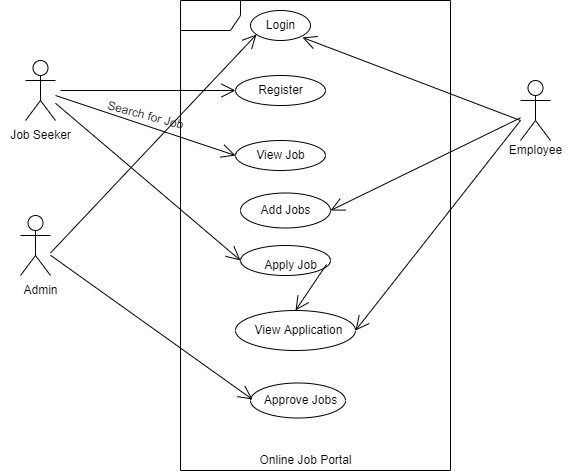

The diagram above was exported from draw.io. Its source (the exported page's mxGraphModel, read from the mxfile embedded in the PNG):
<mxGraphModel dx="868" dy="393" grid="1" gridSize="10" guides="1" tooltips="1" connect="1" arrows="1" fold="1" page="1" pageScale="1" pageWidth="850" pageHeight="1100" math="0" shadow="0">
  <root>
    <object label="" JobSeeker="" id="0">
      <mxCell />
    </object>
    <mxCell id="1" parent="0" />
    <mxCell id="JO1jIU529UHYelIGnX5n-1" value="Actor" style="shape=umlActor;verticalLabelPosition=bottom;verticalAlign=top;outlineConnect=0;align=center;horizontal=1;fontColor=none;noLabel=1;html=1;" parent="1" vertex="1">
      <mxGeometry x="105" y="90" width="30" height="60" as="geometry" />
    </mxCell>
    <mxCell id="BQjPdHukYRmQDQWswT2G-1" value="Job Seeker" style="text;html=1;resizable=0;autosize=1;align=center;verticalAlign=middle;points=[];fillColor=none;strokeColor=none;rounded=0;" parent="1" vertex="1">
      <mxGeometry x="80" y="155" width="80" height="20" as="geometry" />
    </mxCell>
    <mxCell id="BQjPdHukYRmQDQWswT2G-2" value="frame" style="shape=umlFrame;fontColor=none;noLabel=1;" parent="1" vertex="1">
      <mxGeometry x="260" y="30" width="270" height="470" as="geometry" />
    </mxCell>
    <mxCell id="BQjPdHukYRmQDQWswT2G-3" value="Actor" style="shape=umlActor;verticalLabelPosition=bottom;verticalAlign=top;outlineConnect=0;fontColor=none;noLabel=1;" parent="1" vertex="1">
      <mxGeometry x="100" y="245" width="30" height="60" as="geometry" />
    </mxCell>
    <mxCell id="BQjPdHukYRmQDQWswT2G-4" value="Admin" style="text;html=1;resizable=0;autosize=1;align=center;verticalAlign=middle;points=[];fillColor=none;strokeColor=none;rounded=0;fontColor=none;" parent="1" vertex="1">
      <mxGeometry x="95" y="310" width="50" height="20" as="geometry" />
    </mxCell>
    <mxCell id="BQjPdHukYRmQDQWswT2G-5" value="Actor" style="shape=umlActor;verticalLabelPosition=bottom;verticalAlign=top;html=1;outlineConnect=0;fontColor=none;noLabel=1;" parent="1" vertex="1">
      <mxGeometry x="600" y="110" width="30" height="60" as="geometry" />
    </mxCell>
    <mxCell id="BQjPdHukYRmQDQWswT2G-6" value="Employee" style="text;html=1;resizable=0;autosize=1;align=center;verticalAlign=middle;points=[];fillColor=none;strokeColor=none;rounded=0;fontColor=none;" parent="1" vertex="1">
      <mxGeometry x="580" y="170" width="70" height="20" as="geometry" />
    </mxCell>
    <mxCell id="BQjPdHukYRmQDQWswT2G-7" value="" style="ellipse;whiteSpace=wrap;html=1;fontColor=none;" parent="1" vertex="1">
      <mxGeometry x="330" y="40" width="60" height="30" as="geometry" />
    </mxCell>
    <mxCell id="BQjPdHukYRmQDQWswT2G-8" value="Login" style="text;html=1;resizable=0;autosize=1;align=center;verticalAlign=middle;points=[];fillColor=none;strokeColor=none;rounded=0;fontColor=none;" parent="1" vertex="1">
      <mxGeometry x="340" y="45" width="40" height="20" as="geometry" />
    </mxCell>
    <mxCell id="BQjPdHukYRmQDQWswT2G-9" value="" style="ellipse;whiteSpace=wrap;html=1;fontColor=none;" parent="1" vertex="1">
      <mxGeometry x="315" y="105" width="90" height="30" as="geometry" />
    </mxCell>
    <mxCell id="BQjPdHukYRmQDQWswT2G-10" value="Register" style="text;html=1;resizable=0;autosize=1;align=center;verticalAlign=middle;points=[];fillColor=none;strokeColor=none;rounded=0;fontColor=none;" parent="1" vertex="1">
      <mxGeometry x="330" y="110" width="60" height="20" as="geometry" />
    </mxCell>
    <mxCell id="BQjPdHukYRmQDQWswT2G-11" value="" style="ellipse;whiteSpace=wrap;html=1;fontColor=none;" parent="1" vertex="1">
      <mxGeometry x="315" y="170" width="90" height="30" as="geometry" />
    </mxCell>
    <mxCell id="BQjPdHukYRmQDQWswT2G-12" value="View Job" style="text;html=1;resizable=0;autosize=1;align=center;verticalAlign=middle;points=[];fillColor=none;strokeColor=none;rounded=0;fontColor=none;" parent="1" vertex="1">
      <mxGeometry x="330" y="175" width="60" height="20" as="geometry" />
    </mxCell>
    <mxCell id="BQjPdHukYRmQDQWswT2G-13" value="" style="endArrow=open;endFill=1;endSize=12;html=1;rounded=0;fontColor=none;entryX=0;entryY=0.5;entryDx=0;entryDy=0;" parent="1" target="BQjPdHukYRmQDQWswT2G-9" edge="1">
      <mxGeometry width="160" relative="1" as="geometry">
        <mxPoint x="140" y="120" as="sourcePoint" />
        <mxPoint x="350" y="120" as="targetPoint" />
      </mxGeometry>
    </mxCell>
    <mxCell id="BQjPdHukYRmQDQWswT2G-14" value="" style="endArrow=open;endFill=1;endSize=12;html=1;rounded=0;fontColor=none;entryX=0;entryY=0.5;entryDx=0;entryDy=0;" parent="1" source="JO1jIU529UHYelIGnX5n-1" target="BQjPdHukYRmQDQWswT2G-11" edge="1">
      <mxGeometry width="160" relative="1" as="geometry">
        <mxPoint x="170" y="169" as="sourcePoint" />
        <mxPoint x="330" y="169" as="targetPoint" />
      </mxGeometry>
    </mxCell>
    <mxCell id="BQjPdHukYRmQDQWswT2G-16" value="Search for Job" style="text;html=1;resizable=0;autosize=1;align=center;verticalAlign=middle;points=[];fillColor=none;strokeColor=none;rounded=0;fontColor=none;rotation=15;" parent="1" vertex="1">
      <mxGeometry x="180" y="135" width="90" height="20" as="geometry" />
    </mxCell>
    <mxCell id="BQjPdHukYRmQDQWswT2G-18" value="" style="ellipse;whiteSpace=wrap;html=1;fontColor=none;" parent="1" vertex="1">
      <mxGeometry x="320" y="275" width="90" height="30" as="geometry" />
    </mxCell>
    <mxCell id="BQjPdHukYRmQDQWswT2G-19" value="Apply Job" style="text;html=1;resizable=0;autosize=1;align=center;verticalAlign=middle;points=[];fillColor=none;strokeColor=none;rounded=0;fontColor=none;" parent="1" vertex="1">
      <mxGeometry x="335" y="285" width="70" height="20" as="geometry" />
    </mxCell>
    <mxCell id="BQjPdHukYRmQDQWswT2G-20" value="" style="ellipse;whiteSpace=wrap;html=1;fontColor=none;" parent="1" vertex="1">
      <mxGeometry x="330" y="412.5" width="95" height="35" as="geometry" />
    </mxCell>
    <mxCell id="BQjPdHukYRmQDQWswT2G-21" value="Approve Jobs" style="text;html=1;resizable=0;autosize=1;align=center;verticalAlign=middle;points=[];fillColor=none;strokeColor=none;rounded=0;fontColor=none;" parent="1" vertex="1">
      <mxGeometry x="335" y="420" width="90" height="20" as="geometry" />
    </mxCell>
    <mxCell id="BQjPdHukYRmQDQWswT2G-22" value="" style="ellipse;whiteSpace=wrap;html=1;fontColor=none;" parent="1" vertex="1">
      <mxGeometry x="320" y="222.5" width="90" height="35" as="geometry" />
    </mxCell>
    <mxCell id="BQjPdHukYRmQDQWswT2G-23" value="Add Jobs" style="text;html=1;resizable=0;autosize=1;align=center;verticalAlign=middle;points=[];fillColor=none;strokeColor=none;rounded=0;fontColor=none;" parent="1" vertex="1">
      <mxGeometry x="330" y="230" width="70" height="20" as="geometry" />
    </mxCell>
    <mxCell id="BQjPdHukYRmQDQWswT2G-24" value="" style="ellipse;whiteSpace=wrap;html=1;fontColor=none;" parent="1" vertex="1">
      <mxGeometry x="315" y="340" width="120" height="40" as="geometry" />
    </mxCell>
    <mxCell id="BQjPdHukYRmQDQWswT2G-25" value="View Application" style="text;html=1;resizable=0;autosize=1;align=center;verticalAlign=middle;points=[];fillColor=none;strokeColor=none;rounded=0;fontColor=none;" parent="1" vertex="1">
      <mxGeometry x="327.5" y="350" width="100" height="20" as="geometry" />
    </mxCell>
    <mxCell id="BQjPdHukYRmQDQWswT2G-26" value="" style="endArrow=open;endFill=1;endSize=12;html=1;rounded=0;fontColor=none;entryX=0;entryY=0.5;entryDx=0;entryDy=0;" parent="1" source="JO1jIU529UHYelIGnX5n-1" target="BQjPdHukYRmQDQWswT2G-18" edge="1">
      <mxGeometry width="160" relative="1" as="geometry">
        <mxPoint x="135" y="207.5" as="sourcePoint" />
        <mxPoint x="280" y="230" as="targetPoint" />
      </mxGeometry>
    </mxCell>
    <mxCell id="BQjPdHukYRmQDQWswT2G-27" value="" style="endArrow=open;endFill=1;endSize=12;html=1;rounded=0;fontColor=none;entryX=-0.1;entryY=0.95;entryDx=0;entryDy=0;entryPerimeter=0;" parent="1" target="BQjPdHukYRmQDQWswT2G-8" edge="1">
      <mxGeometry width="160" relative="1" as="geometry">
        <mxPoint x="130" y="282.5" as="sourcePoint" />
        <mxPoint x="290" y="282.5" as="targetPoint" />
      </mxGeometry>
    </mxCell>
    <mxCell id="BQjPdHukYRmQDQWswT2G-28" value="" style="endArrow=open;endFill=1;endSize=12;html=1;rounded=0;fontColor=none;entryX=-0.033;entryY=0.45;entryDx=0;entryDy=0;entryPerimeter=0;" parent="1" edge="1" target="BQjPdHukYRmQDQWswT2G-21">
      <mxGeometry width="160" relative="1" as="geometry">
        <mxPoint x="130" y="284.75" as="sourcePoint" />
        <mxPoint x="290" y="295.25" as="targetPoint" />
      </mxGeometry>
    </mxCell>
    <mxCell id="BQjPdHukYRmQDQWswT2G-29" value="" style="endArrow=open;endFill=1;endSize=12;html=1;rounded=0;fontColor=none;entryX=1;entryY=0.5;entryDx=0;entryDy=0;" parent="1" source="BQjPdHukYRmQDQWswT2G-5" target="BQjPdHukYRmQDQWswT2G-22" edge="1">
      <mxGeometry width="160" relative="1" as="geometry">
        <mxPoint x="570" y="190" as="sourcePoint" />
        <mxPoint x="695" y="250" as="targetPoint" />
      </mxGeometry>
    </mxCell>
    <mxCell id="BQjPdHukYRmQDQWswT2G-30" value="" style="endArrow=open;endFill=1;endSize=12;html=1;rounded=0;fontColor=none;entryX=1;entryY=0.5;entryDx=0;entryDy=0;" parent="1" target="BQjPdHukYRmQDQWswT2G-24" edge="1">
      <mxGeometry width="160" relative="1" as="geometry">
        <mxPoint x="600" y="150" as="sourcePoint" />
        <mxPoint x="700" y="292" as="targetPoint" />
      </mxGeometry>
    </mxCell>
    <mxCell id="BQjPdHukYRmQDQWswT2G-34" value="" style="endArrow=open;endFill=1;endSize=12;html=1;rounded=0;fontColor=none;entryX=1.05;entryY=1.1;entryDx=0;entryDy=0;entryPerimeter=0;" parent="1" target="BQjPdHukYRmQDQWswT2G-8" edge="1">
      <mxGeometry width="160" relative="1" as="geometry">
        <mxPoint x="600" y="150" as="sourcePoint" />
        <mxPoint x="565" y="105" as="targetPoint" />
      </mxGeometry>
    </mxCell>
    <mxCell id="BQjPdHukYRmQDQWswT2G-35" value="" style="endArrow=open;endFill=1;endSize=12;html=1;rounded=0;fontColor=none;entryX=0.5;entryY=0;entryDx=0;entryDy=0;exitX=1.014;exitY=0.45;exitDx=0;exitDy=0;exitPerimeter=0;" parent="1" source="BQjPdHukYRmQDQWswT2G-19" target="BQjPdHukYRmQDQWswT2G-24" edge="1">
      <mxGeometry width="160" relative="1" as="geometry">
        <mxPoint x="315" y="260" as="sourcePoint" />
        <mxPoint x="475" y="270" as="targetPoint" />
      </mxGeometry>
    </mxCell>
    <mxCell id="BQjPdHukYRmQDQWswT2G-36" value="Online Job Portal" style="text;html=1;resizable=0;autosize=1;align=center;verticalAlign=middle;points=[];fillColor=none;strokeColor=none;rounded=0;fontColor=none;" parent="1" vertex="1">
      <mxGeometry x="330" y="480" width="110" height="20" as="geometry" />
    </mxCell>
  </root>
</mxGraphModel>